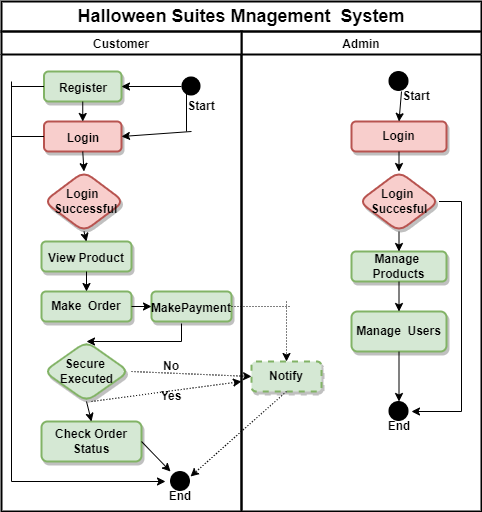

The diagram above was exported from draw.io. Its source (the exported page's mxGraphModel, read from the mxfile embedded in the PNG):
<mxGraphModel dx="868" dy="488" grid="1" gridSize="10" guides="1" tooltips="1" connect="1" arrows="1" fold="1" page="1" pageScale="1" pageWidth="850" pageHeight="1100" math="0" shadow="0">
  <root>
    <mxCell id="0" />
    <mxCell id="1" parent="0" />
    <mxCell id="aSKyRz0LFvNHx28ROkGQ-1" value="Admin" style="swimlane;strokeWidth=2;fontStyle=1" vertex="1" parent="1">
      <mxGeometry x="320" y="70" width="240" height="480" as="geometry" />
    </mxCell>
    <mxCell id="aSKyRz0LFvNHx28ROkGQ-15" value="&lt;b&gt;Login&lt;/b&gt;" style="rounded=1;whiteSpace=wrap;html=1;fontSize=12;strokeColor=#b85450;strokeWidth=2;fillColor=#f8cecc;shadow=1;" vertex="1" parent="aSKyRz0LFvNHx28ROkGQ-1">
      <mxGeometry x="110" y="90" width="95" height="30" as="geometry" />
    </mxCell>
    <mxCell id="aSKyRz0LFvNHx28ROkGQ-14" value="&lt;b&gt;Manage&amp;nbsp; Products&lt;/b&gt;" style="rounded=1;whiteSpace=wrap;html=1;fontSize=12;strokeColor=#82b366;strokeWidth=2;fillColor=#d5e8d4;shadow=1;" vertex="1" parent="aSKyRz0LFvNHx28ROkGQ-1">
      <mxGeometry x="110" y="220" width="95" height="30" as="geometry" />
    </mxCell>
    <mxCell id="aSKyRz0LFvNHx28ROkGQ-13" value="&lt;b&gt;Login&amp;nbsp; Succesful&lt;/b&gt;" style="rhombus;whiteSpace=wrap;html=1;fontSize=12;strokeColor=#b85450;strokeWidth=2;fillColor=#f8cecc;rounded=1;shadow=1;" vertex="1" parent="aSKyRz0LFvNHx28ROkGQ-1">
      <mxGeometry x="117.5" y="140" width="80" height="60" as="geometry" />
    </mxCell>
    <mxCell id="aSKyRz0LFvNHx28ROkGQ-16" value="&lt;b&gt;Manage&amp;nbsp; Users&lt;/b&gt;" style="rounded=1;whiteSpace=wrap;html=1;fontSize=12;strokeColor=#82b366;strokeWidth=2;fillColor=#d5e8d4;shadow=1;" vertex="1" parent="aSKyRz0LFvNHx28ROkGQ-1">
      <mxGeometry x="110" y="280" width="95" height="40" as="geometry" />
    </mxCell>
    <mxCell id="aSKyRz0LFvNHx28ROkGQ-18" value="" style="shape=image;html=1;verticalAlign=top;verticalLabelPosition=bottom;labelBackgroundColor=#ffffff;imageAspect=0;aspect=fixed;image=https://cdn0.iconfinder.com/data/icons/octicons/1024/primitive-dot-128.png;fontSize=12;fontColor=#000000;strokeColor=#000000;strokeWidth=2;" vertex="1" parent="aSKyRz0LFvNHx28ROkGQ-1">
      <mxGeometry x="137.5" y="30" width="40" height="40" as="geometry" />
    </mxCell>
    <mxCell id="aSKyRz0LFvNHx28ROkGQ-19" value="" style="shape=image;html=1;verticalAlign=top;verticalLabelPosition=bottom;labelBackgroundColor=#ffffff;imageAspect=0;aspect=fixed;image=https://cdn4.iconfinder.com/data/icons/essential-app-2/16/record-round-circle-dot-128.png;fontSize=12;fontColor=#000000;strokeColor=#000000;strokeWidth=2;" vertex="1" parent="aSKyRz0LFvNHx28ROkGQ-1">
      <mxGeometry x="147.5" y="370" width="20" height="20" as="geometry" />
    </mxCell>
    <mxCell id="aSKyRz0LFvNHx28ROkGQ-23" value="&lt;b&gt;End&lt;/b&gt;" style="text;html=1;strokeColor=none;fillColor=none;align=center;verticalAlign=middle;whiteSpace=wrap;rounded=0;fontSize=12;fontColor=#000000;" vertex="1" parent="aSKyRz0LFvNHx28ROkGQ-1">
      <mxGeometry x="127.5" y="380" width="60" height="30" as="geometry" />
    </mxCell>
    <mxCell id="aSKyRz0LFvNHx28ROkGQ-24" value="&lt;b&gt;Start&lt;/b&gt;" style="text;html=1;strokeColor=none;fillColor=none;align=center;verticalAlign=middle;whiteSpace=wrap;rounded=0;fontSize=12;fontColor=#000000;" vertex="1" parent="aSKyRz0LFvNHx28ROkGQ-1">
      <mxGeometry x="145" y="50" width="60" height="30" as="geometry" />
    </mxCell>
    <mxCell id="aSKyRz0LFvNHx28ROkGQ-35" value="" style="endArrow=classic;html=1;rounded=0;fontSize=12;fontColor=#000000;exitX=0.25;exitY=0.333;exitDx=0;exitDy=0;exitPerimeter=0;entryX=0.5;entryY=0;entryDx=0;entryDy=0;" edge="1" parent="aSKyRz0LFvNHx28ROkGQ-1" source="aSKyRz0LFvNHx28ROkGQ-24" target="aSKyRz0LFvNHx28ROkGQ-15">
      <mxGeometry width="50" height="50" relative="1" as="geometry">
        <mxPoint x="80" y="250" as="sourcePoint" />
        <mxPoint x="130" y="200" as="targetPoint" />
      </mxGeometry>
    </mxCell>
    <mxCell id="aSKyRz0LFvNHx28ROkGQ-36" value="" style="endArrow=classic;html=1;rounded=0;fontSize=12;fontColor=#000000;exitX=0.5;exitY=1;exitDx=0;exitDy=0;entryX=0.5;entryY=0;entryDx=0;entryDy=0;" edge="1" parent="aSKyRz0LFvNHx28ROkGQ-1" source="aSKyRz0LFvNHx28ROkGQ-15" target="aSKyRz0LFvNHx28ROkGQ-13">
      <mxGeometry width="50" height="50" relative="1" as="geometry">
        <mxPoint x="80" y="250" as="sourcePoint" />
        <mxPoint x="130" y="200" as="targetPoint" />
      </mxGeometry>
    </mxCell>
    <mxCell id="aSKyRz0LFvNHx28ROkGQ-37" value="" style="endArrow=classic;html=1;rounded=0;fontSize=12;fontColor=#000000;exitX=0.5;exitY=1;exitDx=0;exitDy=0;entryX=0.5;entryY=0;entryDx=0;entryDy=0;" edge="1" parent="aSKyRz0LFvNHx28ROkGQ-1" source="aSKyRz0LFvNHx28ROkGQ-13" target="aSKyRz0LFvNHx28ROkGQ-14">
      <mxGeometry width="50" height="50" relative="1" as="geometry">
        <mxPoint x="80" y="250" as="sourcePoint" />
        <mxPoint x="130" y="200" as="targetPoint" />
      </mxGeometry>
    </mxCell>
    <mxCell id="aSKyRz0LFvNHx28ROkGQ-38" value="" style="endArrow=classic;html=1;rounded=0;fontSize=12;fontColor=#000000;exitX=0.5;exitY=1;exitDx=0;exitDy=0;entryX=0.5;entryY=0;entryDx=0;entryDy=0;" edge="1" parent="aSKyRz0LFvNHx28ROkGQ-1" source="aSKyRz0LFvNHx28ROkGQ-14" target="aSKyRz0LFvNHx28ROkGQ-16">
      <mxGeometry width="50" height="50" relative="1" as="geometry">
        <mxPoint x="80" y="250" as="sourcePoint" />
        <mxPoint x="130" y="200" as="targetPoint" />
      </mxGeometry>
    </mxCell>
    <mxCell id="aSKyRz0LFvNHx28ROkGQ-39" value="" style="endArrow=classic;html=1;rounded=0;fontSize=12;fontColor=#000000;exitX=0.5;exitY=1;exitDx=0;exitDy=0;entryX=0.5;entryY=0;entryDx=0;entryDy=0;" edge="1" parent="aSKyRz0LFvNHx28ROkGQ-1" source="aSKyRz0LFvNHx28ROkGQ-16" target="aSKyRz0LFvNHx28ROkGQ-19">
      <mxGeometry width="50" height="50" relative="1" as="geometry">
        <mxPoint x="80" y="250" as="sourcePoint" />
        <mxPoint x="130" y="200" as="targetPoint" />
      </mxGeometry>
    </mxCell>
    <mxCell id="aSKyRz0LFvNHx28ROkGQ-53" value="&lt;b&gt;Notify&lt;/b&gt;" style="rounded=1;whiteSpace=wrap;html=1;fontSize=12;strokeColor=#82b366;strokeWidth=2;dashed=1;fillColor=#d5e8d4;shadow=1;" vertex="1" parent="aSKyRz0LFvNHx28ROkGQ-1">
      <mxGeometry x="10" y="330" width="70" height="30" as="geometry" />
    </mxCell>
    <mxCell id="aSKyRz0LFvNHx28ROkGQ-2" value="Customer" style="swimlane;strokeWidth=2;" vertex="1" parent="1">
      <mxGeometry x="80" y="70" width="240" height="480" as="geometry" />
    </mxCell>
    <mxCell id="aSKyRz0LFvNHx28ROkGQ-5" value="&lt;font style=&quot;font-size: 12px;&quot;&gt;&lt;b&gt;Register&lt;/b&gt;&lt;/font&gt;" style="rounded=1;whiteSpace=wrap;html=1;fontSize=18;strokeColor=#82b366;strokeWidth=2;fillColor=#d5e8d4;shadow=1;" vertex="1" parent="aSKyRz0LFvNHx28ROkGQ-2">
      <mxGeometry x="42.5" y="40" width="77.5" height="30" as="geometry" />
    </mxCell>
    <mxCell id="aSKyRz0LFvNHx28ROkGQ-4" value="&lt;font style=&quot;font-size: 12px;&quot;&gt;&lt;b&gt;Login&lt;/b&gt;&lt;/font&gt;" style="rounded=1;whiteSpace=wrap;html=1;fontSize=18;strokeColor=#b85450;strokeWidth=2;fillColor=#f8cecc;shadow=1;" vertex="1" parent="aSKyRz0LFvNHx28ROkGQ-2">
      <mxGeometry x="42.5" y="90" width="77.5" height="30" as="geometry" />
    </mxCell>
    <mxCell id="aSKyRz0LFvNHx28ROkGQ-8" value="&lt;font style=&quot;font-size: 12px;&quot;&gt;&lt;b&gt;View Product&lt;/b&gt;&lt;/font&gt;" style="rounded=1;whiteSpace=wrap;html=1;fontSize=18;strokeColor=#82b366;strokeWidth=2;fillColor=#d5e8d4;shadow=1;" vertex="1" parent="aSKyRz0LFvNHx28ROkGQ-2">
      <mxGeometry x="40" y="210" width="90" height="30" as="geometry" />
    </mxCell>
    <mxCell id="aSKyRz0LFvNHx28ROkGQ-7" value="&lt;font style=&quot;font-size: 12px;&quot;&gt;&lt;b&gt;MakePayment&lt;/b&gt;&lt;/font&gt;" style="rounded=1;whiteSpace=wrap;html=1;fontSize=18;strokeColor=#82b366;strokeWidth=2;fillColor=#d5e8d4;shadow=1;" vertex="1" parent="aSKyRz0LFvNHx28ROkGQ-2">
      <mxGeometry x="150" y="260" width="80" height="30" as="geometry" />
    </mxCell>
    <mxCell id="aSKyRz0LFvNHx28ROkGQ-9" value="&lt;b&gt;&lt;font style=&quot;font-size: 12px;&quot;&gt;Make&amp;nbsp; Order&lt;/font&gt;&lt;/b&gt;" style="rounded=1;whiteSpace=wrap;html=1;fontSize=8;strokeColor=#82b366;strokeWidth=2;shadow=1;fillColor=#d5e8d4;" vertex="1" parent="aSKyRz0LFvNHx28ROkGQ-2">
      <mxGeometry x="40" y="260" width="90" height="30" as="geometry" />
    </mxCell>
    <mxCell id="aSKyRz0LFvNHx28ROkGQ-10" value="&lt;b&gt;Secure&amp;nbsp; Executed&lt;/b&gt;" style="rhombus;whiteSpace=wrap;html=1;fontSize=12;strokeColor=#82b366;strokeWidth=2;rounded=1;shadow=1;fillColor=#d5e8d4;" vertex="1" parent="aSKyRz0LFvNHx28ROkGQ-2">
      <mxGeometry x="42.5" y="310" width="85" height="60" as="geometry" />
    </mxCell>
    <mxCell id="aSKyRz0LFvNHx28ROkGQ-11" value="&lt;b&gt;Check Order Status&lt;/b&gt;" style="rounded=1;whiteSpace=wrap;html=1;fontSize=12;strokeColor=#82b366;strokeWidth=2;shadow=1;fillColor=#d5e8d4;" vertex="1" parent="aSKyRz0LFvNHx28ROkGQ-2">
      <mxGeometry x="40" y="390" width="100" height="40" as="geometry" />
    </mxCell>
    <mxCell id="aSKyRz0LFvNHx28ROkGQ-12" value="&lt;b&gt;&lt;font style=&quot;font-size: 12px;&quot;&gt;Login&amp;nbsp; &amp;nbsp;Successful&lt;/font&gt;&lt;/b&gt;" style="rhombus;whiteSpace=wrap;html=1;fontSize=10;strokeColor=#b85450;strokeWidth=2;fillColor=#f8cecc;shadow=1;rounded=1;" vertex="1" parent="aSKyRz0LFvNHx28ROkGQ-2">
      <mxGeometry x="42.5" y="140" width="80" height="60" as="geometry" />
    </mxCell>
    <mxCell id="aSKyRz0LFvNHx28ROkGQ-20" value="" style="shape=image;html=1;verticalAlign=top;verticalLabelPosition=bottom;labelBackgroundColor=#ffffff;imageAspect=0;aspect=fixed;image=https://cdn4.iconfinder.com/data/icons/essential-app-2/16/record-round-circle-dot-128.png;fontSize=12;fontColor=#000000;strokeColor=#000000;strokeWidth=2;" vertex="1" parent="aSKyRz0LFvNHx28ROkGQ-2">
      <mxGeometry x="180.5" y="45.5" width="19" height="19" as="geometry" />
    </mxCell>
    <mxCell id="aSKyRz0LFvNHx28ROkGQ-21" value="" style="shape=image;html=1;verticalAlign=top;verticalLabelPosition=bottom;labelBackgroundColor=#ffffff;imageAspect=0;aspect=fixed;image=https://cdn4.iconfinder.com/data/icons/essential-app-2/16/record-round-circle-dot-128.png;fontSize=12;fontColor=#000000;strokeColor=#000000;strokeWidth=2;" vertex="1" parent="aSKyRz0LFvNHx28ROkGQ-2">
      <mxGeometry x="169" y="440" width="20" height="20" as="geometry" />
    </mxCell>
    <mxCell id="aSKyRz0LFvNHx28ROkGQ-22" value="&lt;b&gt;End&lt;/b&gt;" style="text;html=1;strokeColor=none;fillColor=none;align=center;verticalAlign=middle;whiteSpace=wrap;rounded=0;fontSize=12;fontColor=#000000;" vertex="1" parent="aSKyRz0LFvNHx28ROkGQ-2">
      <mxGeometry x="149" y="450" width="60" height="30" as="geometry" />
    </mxCell>
    <mxCell id="aSKyRz0LFvNHx28ROkGQ-25" value="&lt;b&gt;Start&lt;/b&gt;" style="text;html=1;strokeColor=none;fillColor=none;align=center;verticalAlign=middle;whiteSpace=wrap;rounded=0;fontSize=12;fontColor=#000000;" vertex="1" parent="aSKyRz0LFvNHx28ROkGQ-2">
      <mxGeometry x="170" y="60" width="60" height="30" as="geometry" />
    </mxCell>
    <mxCell id="aSKyRz0LFvNHx28ROkGQ-27" value="" style="endArrow=classic;html=1;rounded=0;fontSize=12;fontColor=#000000;entryX=1;entryY=0.5;entryDx=0;entryDy=0;" edge="1" parent="aSKyRz0LFvNHx28ROkGQ-2" target="aSKyRz0LFvNHx28ROkGQ-5">
      <mxGeometry width="50" height="50" relative="1" as="geometry">
        <mxPoint x="180" y="55" as="sourcePoint" />
        <mxPoint x="370" y="200" as="targetPoint" />
      </mxGeometry>
    </mxCell>
    <mxCell id="aSKyRz0LFvNHx28ROkGQ-28" value="" style="endArrow=classic;html=1;rounded=0;fontSize=12;fontColor=#000000;exitX=0.5;exitY=1;exitDx=0;exitDy=0;entryX=0.5;entryY=0;entryDx=0;entryDy=0;" edge="1" parent="aSKyRz0LFvNHx28ROkGQ-2" source="aSKyRz0LFvNHx28ROkGQ-5" target="aSKyRz0LFvNHx28ROkGQ-4">
      <mxGeometry width="50" height="50" relative="1" as="geometry">
        <mxPoint x="320" y="250" as="sourcePoint" />
        <mxPoint x="370" y="200" as="targetPoint" />
      </mxGeometry>
    </mxCell>
    <mxCell id="aSKyRz0LFvNHx28ROkGQ-29" value="" style="endArrow=classic;html=1;rounded=0;fontSize=12;fontColor=#000000;exitX=0.5;exitY=1;exitDx=0;exitDy=0;entryX=0.5;entryY=0;entryDx=0;entryDy=0;" edge="1" parent="aSKyRz0LFvNHx28ROkGQ-2" source="aSKyRz0LFvNHx28ROkGQ-4" target="aSKyRz0LFvNHx28ROkGQ-12">
      <mxGeometry width="50" height="50" relative="1" as="geometry">
        <mxPoint x="320" y="250" as="sourcePoint" />
        <mxPoint x="370" y="200" as="targetPoint" />
      </mxGeometry>
    </mxCell>
    <mxCell id="aSKyRz0LFvNHx28ROkGQ-30" value="" style="endArrow=classic;html=1;rounded=0;fontSize=12;fontColor=#000000;exitX=0.5;exitY=1;exitDx=0;exitDy=0;entryX=0.5;entryY=0;entryDx=0;entryDy=0;" edge="1" parent="aSKyRz0LFvNHx28ROkGQ-2" source="aSKyRz0LFvNHx28ROkGQ-12" target="aSKyRz0LFvNHx28ROkGQ-8">
      <mxGeometry width="50" height="50" relative="1" as="geometry">
        <mxPoint x="320" y="250" as="sourcePoint" />
        <mxPoint x="370" y="200" as="targetPoint" />
      </mxGeometry>
    </mxCell>
    <mxCell id="aSKyRz0LFvNHx28ROkGQ-31" value="" style="endArrow=classic;html=1;rounded=0;fontSize=12;fontColor=#000000;exitX=0.5;exitY=1;exitDx=0;exitDy=0;entryX=0.5;entryY=0;entryDx=0;entryDy=0;" edge="1" parent="aSKyRz0LFvNHx28ROkGQ-2" source="aSKyRz0LFvNHx28ROkGQ-8" target="aSKyRz0LFvNHx28ROkGQ-9">
      <mxGeometry width="50" height="50" relative="1" as="geometry">
        <mxPoint x="320" y="250" as="sourcePoint" />
        <mxPoint x="370" y="200" as="targetPoint" />
      </mxGeometry>
    </mxCell>
    <mxCell id="aSKyRz0LFvNHx28ROkGQ-32" value="" style="endArrow=classic;html=1;rounded=0;fontSize=12;fontColor=#000000;exitX=1;exitY=0.5;exitDx=0;exitDy=0;entryX=0;entryY=0.5;entryDx=0;entryDy=0;" edge="1" parent="aSKyRz0LFvNHx28ROkGQ-2" source="aSKyRz0LFvNHx28ROkGQ-9" target="aSKyRz0LFvNHx28ROkGQ-7">
      <mxGeometry width="50" height="50" relative="1" as="geometry">
        <mxPoint x="320" y="250" as="sourcePoint" />
        <mxPoint x="370" y="200" as="targetPoint" />
      </mxGeometry>
    </mxCell>
    <mxCell id="aSKyRz0LFvNHx28ROkGQ-33" value="" style="endArrow=classic;html=1;rounded=0;fontSize=12;fontColor=#000000;exitX=0.5;exitY=1;exitDx=0;exitDy=0;entryX=0.5;entryY=0;entryDx=0;entryDy=0;" edge="1" parent="aSKyRz0LFvNHx28ROkGQ-2" source="aSKyRz0LFvNHx28ROkGQ-10" target="aSKyRz0LFvNHx28ROkGQ-11">
      <mxGeometry width="50" height="50" relative="1" as="geometry">
        <mxPoint x="320" y="250" as="sourcePoint" />
        <mxPoint x="370" y="200" as="targetPoint" />
      </mxGeometry>
    </mxCell>
    <mxCell id="aSKyRz0LFvNHx28ROkGQ-52" value="" style="endArrow=classic;html=1;rounded=0;fontSize=12;fontColor=#000000;exitX=1;exitY=0.5;exitDx=0;exitDy=0;entryX=0;entryY=0;entryDx=0;entryDy=0;" edge="1" parent="aSKyRz0LFvNHx28ROkGQ-2" source="aSKyRz0LFvNHx28ROkGQ-11" target="aSKyRz0LFvNHx28ROkGQ-21">
      <mxGeometry width="50" height="50" relative="1" as="geometry">
        <mxPoint x="320" y="250" as="sourcePoint" />
        <mxPoint x="370" y="200" as="targetPoint" />
      </mxGeometry>
    </mxCell>
    <mxCell id="aSKyRz0LFvNHx28ROkGQ-60" value="&lt;b&gt;No&lt;/b&gt;" style="text;html=1;strokeColor=none;fillColor=none;align=center;verticalAlign=middle;whiteSpace=wrap;rounded=0;dashed=1;fontSize=12;fontColor=#000000;" vertex="1" parent="aSKyRz0LFvNHx28ROkGQ-2">
      <mxGeometry x="140" y="320" width="60" height="30" as="geometry" />
    </mxCell>
    <mxCell id="aSKyRz0LFvNHx28ROkGQ-59" value="&lt;b&gt;Yes&lt;/b&gt;" style="text;html=1;strokeColor=none;fillColor=none;align=center;verticalAlign=middle;whiteSpace=wrap;rounded=0;dashed=1;fontSize=12;fontColor=#000000;" vertex="1" parent="aSKyRz0LFvNHx28ROkGQ-2">
      <mxGeometry x="139.5" y="350" width="60" height="30" as="geometry" />
    </mxCell>
    <mxCell id="aSKyRz0LFvNHx28ROkGQ-3" value="&lt;b&gt;&lt;font style=&quot;font-size: 18px;&quot;&gt;Halloween Suites Mnagement&amp;nbsp; System&lt;/font&gt;&lt;/b&gt;" style="text;html=1;strokeColor=#000000;fillColor=none;align=center;verticalAlign=middle;whiteSpace=wrap;rounded=0;strokeWidth=2;" vertex="1" parent="1">
      <mxGeometry x="80" y="40" width="480" height="30" as="geometry" />
    </mxCell>
    <mxCell id="aSKyRz0LFvNHx28ROkGQ-41" value="" style="endArrow=classic;html=1;rounded=0;fontSize=12;fontColor=#000000;" edge="1" parent="1">
      <mxGeometry width="50" height="50" relative="1" as="geometry">
        <mxPoint x="540" y="450" as="sourcePoint" />
        <mxPoint x="490" y="450" as="targetPoint" />
      </mxGeometry>
    </mxCell>
    <mxCell id="aSKyRz0LFvNHx28ROkGQ-42" value="" style="endArrow=none;html=1;rounded=0;fontSize=12;fontColor=#000000;" edge="1" parent="1">
      <mxGeometry width="50" height="50" relative="1" as="geometry">
        <mxPoint x="540" y="450" as="sourcePoint" />
        <mxPoint x="540" y="240" as="targetPoint" />
      </mxGeometry>
    </mxCell>
    <mxCell id="aSKyRz0LFvNHx28ROkGQ-43" value="" style="endArrow=none;html=1;rounded=0;fontSize=12;fontColor=#000000;exitX=1;exitY=0.5;exitDx=0;exitDy=0;" edge="1" parent="1" source="aSKyRz0LFvNHx28ROkGQ-13">
      <mxGeometry width="50" height="50" relative="1" as="geometry">
        <mxPoint x="400" y="320" as="sourcePoint" />
        <mxPoint x="540" y="240" as="targetPoint" />
      </mxGeometry>
    </mxCell>
    <mxCell id="aSKyRz0LFvNHx28ROkGQ-44" value="" style="endArrow=classic;html=1;rounded=0;fontSize=12;fontColor=#000000;entryX=1;entryY=0.5;entryDx=0;entryDy=0;" edge="1" parent="1" target="aSKyRz0LFvNHx28ROkGQ-4">
      <mxGeometry width="50" height="50" relative="1" as="geometry">
        <mxPoint x="270" y="170" as="sourcePoint" />
        <mxPoint x="450" y="270" as="targetPoint" />
      </mxGeometry>
    </mxCell>
    <mxCell id="aSKyRz0LFvNHx28ROkGQ-45" value="" style="endArrow=none;html=1;rounded=0;fontSize=12;fontColor=#000000;entryX=0.25;entryY=0;entryDx=0;entryDy=0;" edge="1" parent="1" target="aSKyRz0LFvNHx28ROkGQ-25">
      <mxGeometry width="50" height="50" relative="1" as="geometry">
        <mxPoint x="265" y="170" as="sourcePoint" />
        <mxPoint x="450" y="270" as="targetPoint" />
      </mxGeometry>
    </mxCell>
    <mxCell id="aSKyRz0LFvNHx28ROkGQ-46" value="" style="endArrow=none;html=1;rounded=0;fontSize=12;fontColor=#000000;" edge="1" parent="1">
      <mxGeometry width="50" height="50" relative="1" as="geometry">
        <mxPoint x="90" y="520" as="sourcePoint" />
        <mxPoint x="90" y="120" as="targetPoint" />
      </mxGeometry>
    </mxCell>
    <mxCell id="aSKyRz0LFvNHx28ROkGQ-47" value="" style="endArrow=none;html=1;rounded=0;fontSize=12;fontColor=#000000;entryX=0;entryY=0.5;entryDx=0;entryDy=0;" edge="1" parent="1" target="aSKyRz0LFvNHx28ROkGQ-5">
      <mxGeometry width="50" height="50" relative="1" as="geometry">
        <mxPoint x="90" y="125" as="sourcePoint" />
        <mxPoint x="450" y="270" as="targetPoint" />
      </mxGeometry>
    </mxCell>
    <mxCell id="aSKyRz0LFvNHx28ROkGQ-48" value="" style="endArrow=classic;html=1;rounded=0;fontSize=12;fontColor=#000000;entryX=0.25;entryY=0;entryDx=0;entryDy=0;" edge="1" parent="1" target="aSKyRz0LFvNHx28ROkGQ-22">
      <mxGeometry width="50" height="50" relative="1" as="geometry">
        <mxPoint x="90" y="520" as="sourcePoint" />
        <mxPoint x="450" y="270" as="targetPoint" />
      </mxGeometry>
    </mxCell>
    <mxCell id="aSKyRz0LFvNHx28ROkGQ-49" value="" style="endArrow=none;html=1;rounded=0;fontSize=12;fontColor=#000000;entryX=0;entryY=0.5;entryDx=0;entryDy=0;" edge="1" parent="1" target="aSKyRz0LFvNHx28ROkGQ-4">
      <mxGeometry width="50" height="50" relative="1" as="geometry">
        <mxPoint x="90" y="175" as="sourcePoint" />
        <mxPoint x="450" y="270" as="targetPoint" />
      </mxGeometry>
    </mxCell>
    <mxCell id="aSKyRz0LFvNHx28ROkGQ-50" value="" style="endArrow=classic;html=1;rounded=0;fontSize=12;fontColor=#000000;entryX=0.5;entryY=0;entryDx=0;entryDy=0;" edge="1" parent="1" target="aSKyRz0LFvNHx28ROkGQ-10">
      <mxGeometry width="50" height="50" relative="1" as="geometry">
        <mxPoint x="260" y="380" as="sourcePoint" />
        <mxPoint x="450" y="270" as="targetPoint" />
      </mxGeometry>
    </mxCell>
    <mxCell id="aSKyRz0LFvNHx28ROkGQ-51" value="" style="endArrow=none;html=1;rounded=0;fontSize=12;fontColor=#000000;entryX=0.375;entryY=1.067;entryDx=0;entryDy=0;entryPerimeter=0;" edge="1" parent="1" target="aSKyRz0LFvNHx28ROkGQ-7">
      <mxGeometry width="50" height="50" relative="1" as="geometry">
        <mxPoint x="260" y="380" as="sourcePoint" />
        <mxPoint x="450" y="270" as="targetPoint" />
      </mxGeometry>
    </mxCell>
    <mxCell id="aSKyRz0LFvNHx28ROkGQ-54" value="" style="endArrow=classic;html=1;rounded=0;fontSize=12;fontColor=#000000;entryX=0.5;entryY=0;entryDx=0;entryDy=0;dashed=1;dashPattern=1 2;" edge="1" parent="1" target="aSKyRz0LFvNHx28ROkGQ-53">
      <mxGeometry width="50" height="50" relative="1" as="geometry">
        <mxPoint x="365" y="340" as="sourcePoint" />
        <mxPoint x="450" y="270" as="targetPoint" />
      </mxGeometry>
    </mxCell>
    <mxCell id="aSKyRz0LFvNHx28ROkGQ-55" value="" style="endArrow=none;html=1;rounded=0;dashed=1;dashPattern=1 2;fontSize=12;fontColor=#000000;exitX=1;exitY=0.5;exitDx=0;exitDy=0;" edge="1" parent="1" source="aSKyRz0LFvNHx28ROkGQ-7">
      <mxGeometry width="50" height="50" relative="1" as="geometry">
        <mxPoint x="400" y="320" as="sourcePoint" />
        <mxPoint x="370" y="345" as="targetPoint" />
      </mxGeometry>
    </mxCell>
    <mxCell id="aSKyRz0LFvNHx28ROkGQ-56" value="" style="endArrow=classic;html=1;rounded=0;dashed=1;dashPattern=1 2;fontSize=12;fontColor=#000000;exitX=0.5;exitY=1;exitDx=0;exitDy=0;entryX=1;entryY=0.25;entryDx=0;entryDy=0;" edge="1" parent="1" source="aSKyRz0LFvNHx28ROkGQ-53" target="aSKyRz0LFvNHx28ROkGQ-21">
      <mxGeometry width="50" height="50" relative="1" as="geometry">
        <mxPoint x="400" y="320" as="sourcePoint" />
        <mxPoint x="450" y="270" as="targetPoint" />
      </mxGeometry>
    </mxCell>
    <mxCell id="aSKyRz0LFvNHx28ROkGQ-57" value="" style="endArrow=classic;html=1;rounded=0;dashed=1;dashPattern=1 2;fontSize=12;fontColor=#000000;entryX=0;entryY=0.5;entryDx=0;entryDy=0;" edge="1" parent="1" target="aSKyRz0LFvNHx28ROkGQ-53">
      <mxGeometry width="50" height="50" relative="1" as="geometry">
        <mxPoint x="210" y="410" as="sourcePoint" />
        <mxPoint x="450" y="270" as="targetPoint" />
      </mxGeometry>
    </mxCell>
    <mxCell id="aSKyRz0LFvNHx28ROkGQ-58" value="" style="endArrow=classic;html=1;rounded=0;dashed=1;dashPattern=1 2;fontSize=12;fontColor=#000000;" edge="1" parent="1">
      <mxGeometry width="50" height="50" relative="1" as="geometry">
        <mxPoint x="170" y="440" as="sourcePoint" />
        <mxPoint x="320" y="420" as="targetPoint" />
      </mxGeometry>
    </mxCell>
  </root>
</mxGraphModel>